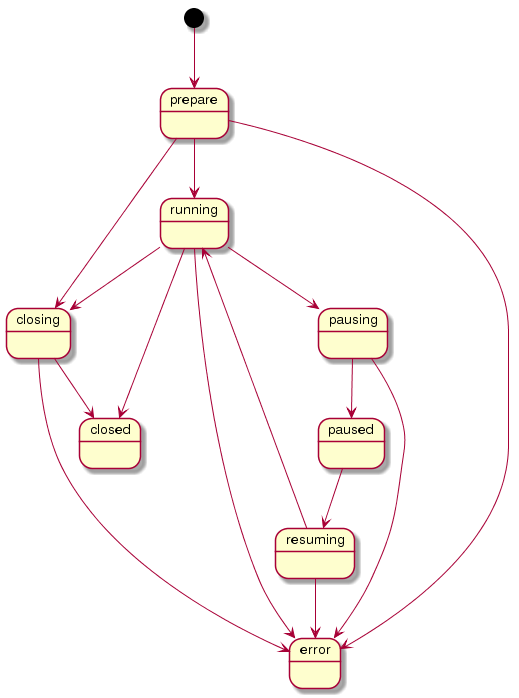

The diagram above was rendered by PlantUML. Its source (embedded in the PNG):
@startuml
state prepare
state running
state pausing
state paused
state resuming
state closing
state closed
state error
[*] --> prepare
prepare --> running
prepare --> closing
prepare --> error
running --> pausing
running --> closing
running --> closed
running --> error
pausing --> paused
pausing --> error
paused --> resuming
resuming --> error
resuming --> running
closing --> closed
closing --> error
@enduml